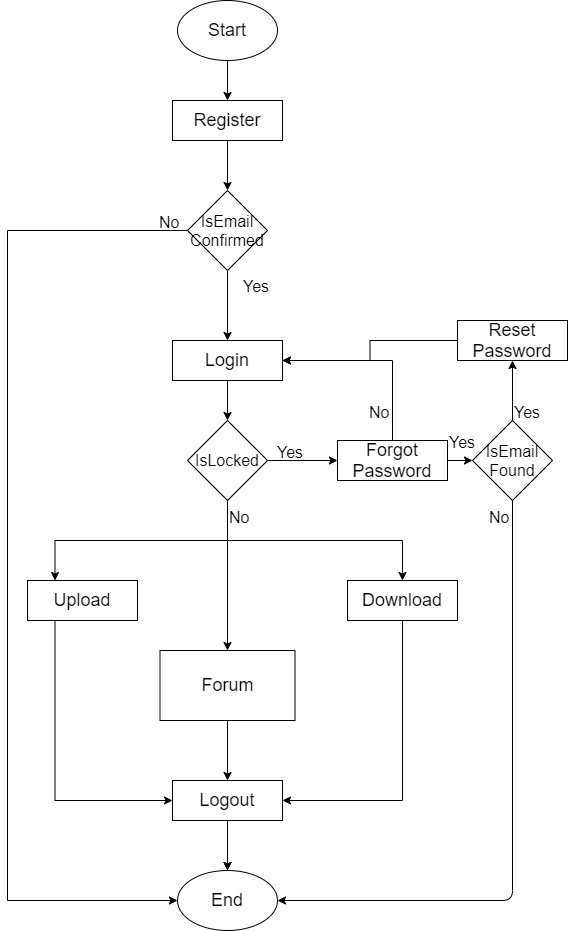

The diagram above was exported from draw.io. Its source (the exported page's mxGraphModel, read from the mxfile embedded in the PNG):
<mxGraphModel dx="868" dy="450" grid="1" gridSize="10" guides="1" tooltips="1" connect="1" arrows="1" fold="1" page="1" pageScale="1" pageWidth="850" pageHeight="1100" math="0" shadow="0">
  <root>
    <mxCell id="0" />
    <mxCell id="1" parent="0" />
    <mxCell id="STssjDgZoB6wb6C5qhX3-49" style="edgeStyle=orthogonalEdgeStyle;rounded=0;orthogonalLoop=1;jettySize=auto;html=1;exitX=0.5;exitY=1;exitDx=0;exitDy=0;fontSize=18;" parent="1" source="STssjDgZoB6wb6C5qhX3-1" target="STssjDgZoB6wb6C5qhX3-3" edge="1">
      <mxGeometry relative="1" as="geometry" />
    </mxCell>
    <mxCell id="STssjDgZoB6wb6C5qhX3-1" value="Start" style="ellipse;whiteSpace=wrap;html=1;fontSize=18;" parent="1" vertex="1">
      <mxGeometry x="360" y="50" width="100" height="60" as="geometry" />
    </mxCell>
    <mxCell id="STssjDgZoB6wb6C5qhX3-2" value="End" style="ellipse;whiteSpace=wrap;html=1;fontSize=18;" parent="1" vertex="1">
      <mxGeometry x="360" y="920" width="100" height="60" as="geometry" />
    </mxCell>
    <mxCell id="STssjDgZoB6wb6C5qhX3-50" style="edgeStyle=orthogonalEdgeStyle;rounded=0;orthogonalLoop=1;jettySize=auto;html=1;exitX=0.5;exitY=1;exitDx=0;exitDy=0;entryX=0.5;entryY=0;entryDx=0;entryDy=0;fontSize=18;" parent="1" source="STssjDgZoB6wb6C5qhX3-3" target="STssjDgZoB6wb6C5qhX3-42" edge="1">
      <mxGeometry relative="1" as="geometry" />
    </mxCell>
    <mxCell id="STssjDgZoB6wb6C5qhX3-3" value="Register" style="rounded=0;whiteSpace=wrap;html=1;fontSize=18;" parent="1" vertex="1">
      <mxGeometry x="355" y="150" width="110" height="40" as="geometry" />
    </mxCell>
    <mxCell id="STssjDgZoB6wb6C5qhX3-15" style="edgeStyle=orthogonalEdgeStyle;rounded=0;orthogonalLoop=1;jettySize=auto;html=1;exitX=0.5;exitY=1;exitDx=0;exitDy=0;fontSize=18;" parent="1" source="STssjDgZoB6wb6C5qhX3-6" target="STssjDgZoB6wb6C5qhX3-14" edge="1">
      <mxGeometry relative="1" as="geometry" />
    </mxCell>
    <mxCell id="STssjDgZoB6wb6C5qhX3-6" value="Login" style="rounded=0;whiteSpace=wrap;html=1;fontSize=18;" parent="1" vertex="1">
      <mxGeometry x="355" y="390" width="110" height="40" as="geometry" />
    </mxCell>
    <mxCell id="STssjDgZoB6wb6C5qhX3-19" style="edgeStyle=orthogonalEdgeStyle;rounded=0;orthogonalLoop=1;jettySize=auto;html=1;exitX=0;exitY=0.5;exitDx=0;exitDy=0;entryX=1;entryY=0.5;entryDx=0;entryDy=0;fontSize=18;" parent="1" source="STssjDgZoB6wb6C5qhX3-9" target="STssjDgZoB6wb6C5qhX3-6" edge="1">
      <mxGeometry relative="1" as="geometry" />
    </mxCell>
    <mxCell id="STssjDgZoB6wb6C5qhX3-9" value="Reset&lt;br&gt;Password" style="rounded=0;whiteSpace=wrap;html=1;fontSize=18;" parent="1" vertex="1">
      <mxGeometry x="640" y="370" width="110" height="40" as="geometry" />
    </mxCell>
    <mxCell id="STssjDgZoB6wb6C5qhX3-25" style="edgeStyle=orthogonalEdgeStyle;rounded=0;orthogonalLoop=1;jettySize=auto;html=1;exitX=0.5;exitY=1;exitDx=0;exitDy=0;entryX=0.5;entryY=0;entryDx=0;entryDy=0;fontSize=18;" parent="1" source="STssjDgZoB6wb6C5qhX3-14" target="STssjDgZoB6wb6C5qhX3-23" edge="1">
      <mxGeometry relative="1" as="geometry" />
    </mxCell>
    <mxCell id="STssjDgZoB6wb6C5qhX3-27" style="edgeStyle=orthogonalEdgeStyle;rounded=0;orthogonalLoop=1;jettySize=auto;html=1;exitX=0.5;exitY=1;exitDx=0;exitDy=0;entryX=0.25;entryY=0;entryDx=0;entryDy=0;fontSize=18;" parent="1" source="STssjDgZoB6wb6C5qhX3-14" target="STssjDgZoB6wb6C5qhX3-24" edge="1">
      <mxGeometry relative="1" as="geometry" />
    </mxCell>
    <mxCell id="STssjDgZoB6wb6C5qhX3-29" style="edgeStyle=orthogonalEdgeStyle;rounded=0;orthogonalLoop=1;jettySize=auto;html=1;exitX=0.5;exitY=1;exitDx=0;exitDy=0;entryX=0.5;entryY=0;entryDx=0;entryDy=0;fontSize=18;" parent="1" source="STssjDgZoB6wb6C5qhX3-14" target="STssjDgZoB6wb6C5qhX3-21" edge="1">
      <mxGeometry relative="1" as="geometry" />
    </mxCell>
    <mxCell id="STssjDgZoB6wb6C5qhX3-54" style="edgeStyle=orthogonalEdgeStyle;rounded=0;orthogonalLoop=1;jettySize=auto;html=1;exitX=1;exitY=0.5;exitDx=0;exitDy=0;entryX=0;entryY=0.5;entryDx=0;entryDy=0;fontSize=18;" parent="1" source="STssjDgZoB6wb6C5qhX3-14" target="PZkAPwHqfW-xpBYlxD9u-2" edge="1">
      <mxGeometry relative="1" as="geometry">
        <mxPoint x="560" y="487" as="targetPoint" />
      </mxGeometry>
    </mxCell>
    <mxCell id="STssjDgZoB6wb6C5qhX3-14" value="IsLocked" style="rhombus;whiteSpace=wrap;html=1;fontSize=16;" parent="1" vertex="1">
      <mxGeometry x="370" y="470" width="80" height="80" as="geometry" />
    </mxCell>
    <mxCell id="STssjDgZoB6wb6C5qhX3-18" style="edgeStyle=orthogonalEdgeStyle;rounded=0;orthogonalLoop=1;jettySize=auto;html=1;fontSize=18;" parent="1" source="PZkAPwHqfW-xpBYlxD9u-1" target="STssjDgZoB6wb6C5qhX3-9" edge="1">
      <mxGeometry relative="1" as="geometry">
        <mxPoint x="640" y="487" as="sourcePoint" />
      </mxGeometry>
    </mxCell>
    <mxCell id="STssjDgZoB6wb6C5qhX3-20" style="edgeStyle=orthogonalEdgeStyle;rounded=0;orthogonalLoop=1;jettySize=auto;html=1;exitX=0.5;exitY=0;exitDx=0;exitDy=0;entryX=1;entryY=0.5;entryDx=0;entryDy=0;fontSize=18;" parent="1" source="PZkAPwHqfW-xpBYlxD9u-2" target="STssjDgZoB6wb6C5qhX3-6" edge="1">
      <mxGeometry relative="1" as="geometry">
        <mxPoint x="600" y="447" as="sourcePoint" />
      </mxGeometry>
    </mxCell>
    <mxCell id="STssjDgZoB6wb6C5qhX3-35" style="edgeStyle=orthogonalEdgeStyle;rounded=0;orthogonalLoop=1;jettySize=auto;html=1;exitX=0.5;exitY=1;exitDx=0;exitDy=0;entryX=0.5;entryY=0;entryDx=0;entryDy=0;fontSize=18;" parent="1" source="STssjDgZoB6wb6C5qhX3-21" target="STssjDgZoB6wb6C5qhX3-34" edge="1">
      <mxGeometry relative="1" as="geometry" />
    </mxCell>
    <mxCell id="STssjDgZoB6wb6C5qhX3-21" value="Forum" style="rounded=0;whiteSpace=wrap;html=1;fontSize=18;" parent="1" vertex="1">
      <mxGeometry x="342.5" y="700" width="135" height="70" as="geometry" />
    </mxCell>
    <mxCell id="STssjDgZoB6wb6C5qhX3-38" style="edgeStyle=orthogonalEdgeStyle;rounded=0;orthogonalLoop=1;jettySize=auto;html=1;exitX=0.5;exitY=1;exitDx=0;exitDy=0;entryX=1;entryY=0.5;entryDx=0;entryDy=0;fontSize=18;" parent="1" source="STssjDgZoB6wb6C5qhX3-23" target="STssjDgZoB6wb6C5qhX3-34" edge="1">
      <mxGeometry relative="1" as="geometry" />
    </mxCell>
    <mxCell id="STssjDgZoB6wb6C5qhX3-23" value="Download" style="rounded=0;whiteSpace=wrap;html=1;fontSize=18;" parent="1" vertex="1">
      <mxGeometry x="530" y="630" width="110" height="40" as="geometry" />
    </mxCell>
    <mxCell id="STssjDgZoB6wb6C5qhX3-40" style="edgeStyle=orthogonalEdgeStyle;rounded=0;orthogonalLoop=1;jettySize=auto;html=1;exitX=0.25;exitY=1;exitDx=0;exitDy=0;entryX=0;entryY=0.5;entryDx=0;entryDy=0;fontSize=18;" parent="1" source="STssjDgZoB6wb6C5qhX3-24" target="STssjDgZoB6wb6C5qhX3-34" edge="1">
      <mxGeometry relative="1" as="geometry" />
    </mxCell>
    <mxCell id="STssjDgZoB6wb6C5qhX3-24" value="Upload" style="rounded=0;whiteSpace=wrap;html=1;fontSize=18;" parent="1" vertex="1">
      <mxGeometry x="210" y="630" width="110" height="40" as="geometry" />
    </mxCell>
    <mxCell id="STssjDgZoB6wb6C5qhX3-41" style="edgeStyle=orthogonalEdgeStyle;rounded=0;orthogonalLoop=1;jettySize=auto;html=1;exitX=0.5;exitY=1;exitDx=0;exitDy=0;entryX=0.5;entryY=0;entryDx=0;entryDy=0;fontSize=18;" parent="1" source="STssjDgZoB6wb6C5qhX3-34" target="STssjDgZoB6wb6C5qhX3-2" edge="1">
      <mxGeometry relative="1" as="geometry" />
    </mxCell>
    <mxCell id="STssjDgZoB6wb6C5qhX3-43" style="edgeStyle=orthogonalEdgeStyle;rounded=0;orthogonalLoop=1;jettySize=auto;html=1;exitX=0.5;exitY=1;exitDx=0;exitDy=0;fontSize=18;" parent="1" source="STssjDgZoB6wb6C5qhX3-34" target="STssjDgZoB6wb6C5qhX3-2" edge="1">
      <mxGeometry relative="1" as="geometry" />
    </mxCell>
    <mxCell id="STssjDgZoB6wb6C5qhX3-34" value="Logout" style="rounded=0;whiteSpace=wrap;html=1;fontSize=18;" parent="1" vertex="1">
      <mxGeometry x="355" y="830" width="110" height="40" as="geometry" />
    </mxCell>
    <mxCell id="STssjDgZoB6wb6C5qhX3-52" style="edgeStyle=orthogonalEdgeStyle;rounded=0;orthogonalLoop=1;jettySize=auto;html=1;exitX=0.5;exitY=1;exitDx=0;exitDy=0;entryX=0.5;entryY=0;entryDx=0;entryDy=0;fontSize=18;" parent="1" source="STssjDgZoB6wb6C5qhX3-42" target="STssjDgZoB6wb6C5qhX3-6" edge="1">
      <mxGeometry relative="1" as="geometry" />
    </mxCell>
    <mxCell id="STssjDgZoB6wb6C5qhX3-53" style="edgeStyle=orthogonalEdgeStyle;rounded=0;orthogonalLoop=1;jettySize=auto;html=1;exitX=0;exitY=0.5;exitDx=0;exitDy=0;entryX=0;entryY=0.5;entryDx=0;entryDy=0;fontSize=18;" parent="1" source="STssjDgZoB6wb6C5qhX3-42" target="STssjDgZoB6wb6C5qhX3-2" edge="1">
      <mxGeometry relative="1" as="geometry">
        <Array as="points">
          <mxPoint x="190" y="280" />
          <mxPoint x="190" y="950" />
        </Array>
      </mxGeometry>
    </mxCell>
    <mxCell id="STssjDgZoB6wb6C5qhX3-42" value="IsEmail&lt;br&gt;Confirmed" style="rhombus;whiteSpace=wrap;html=1;fontSize=16;" parent="1" vertex="1">
      <mxGeometry x="370" y="240" width="80" height="80" as="geometry" />
    </mxCell>
    <mxCell id="STssjDgZoB6wb6C5qhX3-56" value="No" style="text;html=1;resizable=0;points=[];autosize=1;align=left;verticalAlign=top;spacingTop=-4;fontSize=16;" parent="1" vertex="1">
      <mxGeometry x="410" y="555" width="40" height="20" as="geometry" />
    </mxCell>
    <mxCell id="STssjDgZoB6wb6C5qhX3-57" value="Yes" style="text;html=1;resizable=0;points=[];autosize=1;align=left;verticalAlign=top;spacingTop=-4;fontSize=16;" parent="1" vertex="1">
      <mxGeometry x="457.5" y="490" width="40" height="20" as="geometry" />
    </mxCell>
    <mxCell id="STssjDgZoB6wb6C5qhX3-58" value="Yes" style="text;html=1;resizable=0;points=[];autosize=1;align=left;verticalAlign=top;spacingTop=-4;fontSize=16;" parent="1" vertex="1">
      <mxGeometry x="695" y="450" width="40" height="20" as="geometry" />
    </mxCell>
    <mxCell id="STssjDgZoB6wb6C5qhX3-59" value="No" style="text;html=1;resizable=0;points=[];autosize=1;align=left;verticalAlign=top;spacingTop=-4;fontSize=16;" parent="1" vertex="1">
      <mxGeometry x="550" y="450" width="40" height="20" as="geometry" />
    </mxCell>
    <mxCell id="STssjDgZoB6wb6C5qhX3-60" value="No" style="text;html=1;resizable=0;points=[];autosize=1;align=left;verticalAlign=top;spacingTop=-4;fontSize=16;" parent="1" vertex="1">
      <mxGeometry x="340" y="260" width="40" height="20" as="geometry" />
    </mxCell>
    <mxCell id="STssjDgZoB6wb6C5qhX3-61" value="Yes" style="text;html=1;resizable=0;points=[];autosize=1;align=left;verticalAlign=top;spacingTop=-4;fontSize=16;" parent="1" vertex="1">
      <mxGeometry x="424" y="324" width="40" height="20" as="geometry" />
    </mxCell>
    <mxCell id="PZkAPwHqfW-xpBYlxD9u-1" value="IsEmail&lt;br&gt;Found" style="rhombus;whiteSpace=wrap;html=1;fontSize=16;" vertex="1" parent="1">
      <mxGeometry x="655" y="470" width="80" height="80" as="geometry" />
    </mxCell>
    <mxCell id="PZkAPwHqfW-xpBYlxD9u-2" value="Forgot&lt;br&gt;Password" style="rounded=0;whiteSpace=wrap;html=1;fontSize=18;" vertex="1" parent="1">
      <mxGeometry x="520" y="490" width="110" height="40" as="geometry" />
    </mxCell>
    <mxCell id="PZkAPwHqfW-xpBYlxD9u-3" value="" style="endArrow=classic;html=1;entryX=0;entryY=0.5;entryDx=0;entryDy=0;" edge="1" parent="1" target="PZkAPwHqfW-xpBYlxD9u-1">
      <mxGeometry width="50" height="50" relative="1" as="geometry">
        <mxPoint x="630" y="510" as="sourcePoint" />
        <mxPoint x="680" y="460" as="targetPoint" />
      </mxGeometry>
    </mxCell>
    <mxCell id="PZkAPwHqfW-xpBYlxD9u-4" value="" style="endArrow=classic;html=1;entryX=1;entryY=0.5;entryDx=0;entryDy=0;exitX=0.5;exitY=1;exitDx=0;exitDy=0;" edge="1" parent="1" source="PZkAPwHqfW-xpBYlxD9u-1" target="STssjDgZoB6wb6C5qhX3-2">
      <mxGeometry width="50" height="50" relative="1" as="geometry">
        <mxPoint x="670" y="640" as="sourcePoint" />
        <mxPoint x="720" y="590" as="targetPoint" />
        <Array as="points">
          <mxPoint x="695" y="950" />
        </Array>
      </mxGeometry>
    </mxCell>
    <mxCell id="PZkAPwHqfW-xpBYlxD9u-6" value="No" style="text;html=1;resizable=0;points=[];autosize=1;align=left;verticalAlign=top;spacingTop=-4;fontSize=16;" vertex="1" parent="1">
      <mxGeometry x="670" y="555" width="40" height="20" as="geometry" />
    </mxCell>
    <mxCell id="PZkAPwHqfW-xpBYlxD9u-7" value="Yes" style="text;html=1;resizable=0;points=[];autosize=1;align=left;verticalAlign=top;spacingTop=-4;fontSize=16;" vertex="1" parent="1">
      <mxGeometry x="630" y="480" width="40" height="20" as="geometry" />
    </mxCell>
  </root>
</mxGraphModel>